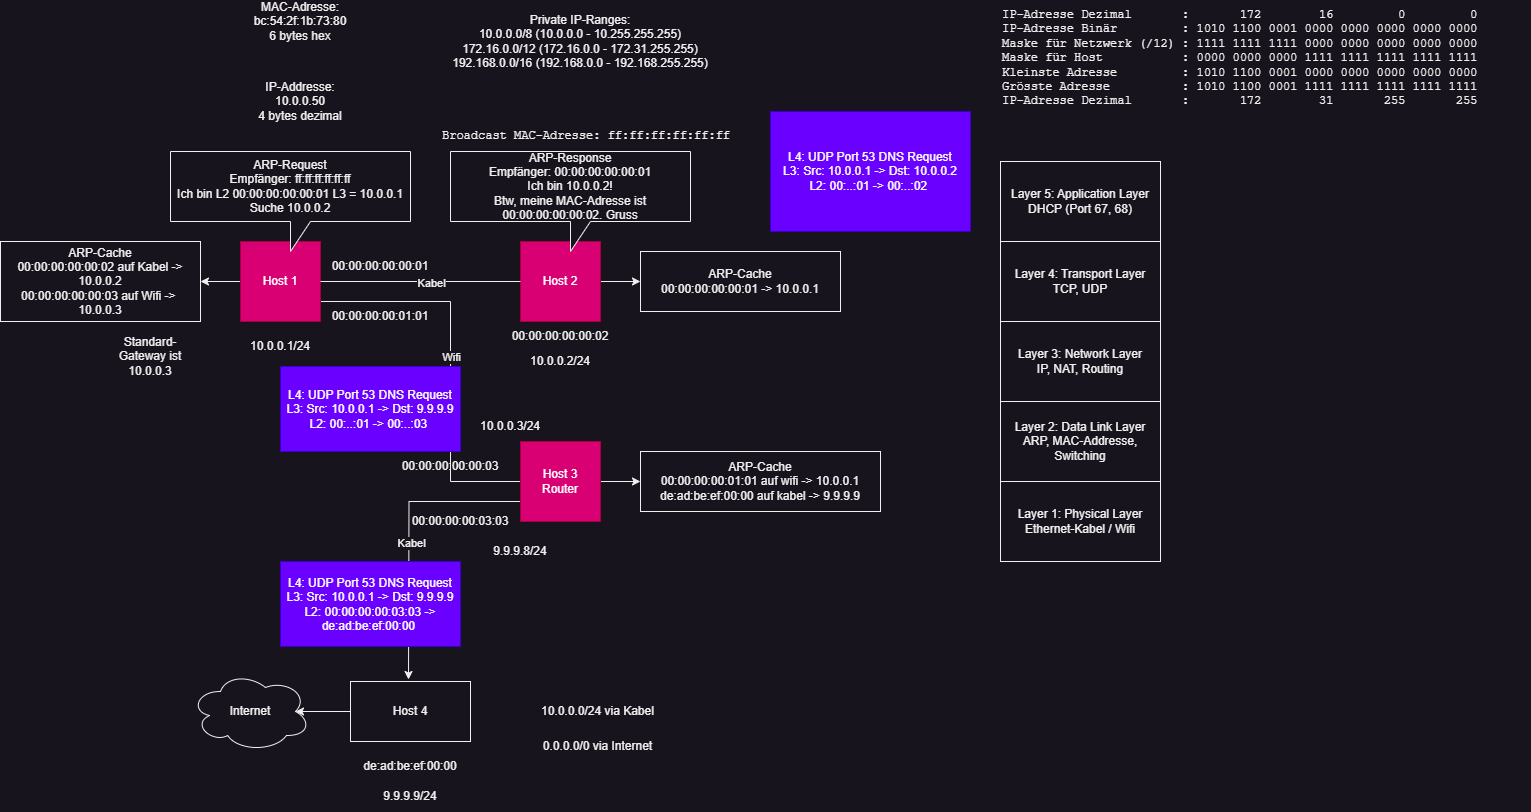

The diagram above was exported from draw.io. Its source (the exported page's mxGraphModel, read from the mxfile embedded in the PNG):
<mxGraphModel dx="2150" dy="907" grid="1" gridSize="10" guides="1" tooltips="1" connect="1" arrows="1" fold="1" page="1" pageScale="1" pageWidth="850" pageHeight="1100" math="0" shadow="0">
  <root>
    <mxCell id="0" />
    <mxCell id="1" parent="0" />
    <mxCell id="g_Mk7Dcg2NKGqQZcFkWx-22" style="edgeStyle=orthogonalEdgeStyle;rounded=0;orthogonalLoop=1;jettySize=auto;html=1;exitX=1;exitY=0.5;exitDx=0;exitDy=0;entryX=0;entryY=0.5;entryDx=0;entryDy=0;endArrow=none;endFill=0;" parent="1" source="g_Mk7Dcg2NKGqQZcFkWx-1" target="g_Mk7Dcg2NKGqQZcFkWx-19" edge="1">
      <mxGeometry relative="1" as="geometry">
        <Array as="points">
          <mxPoint x="200" y="340" />
          <mxPoint x="330" y="340" />
          <mxPoint x="330" y="520" />
        </Array>
      </mxGeometry>
    </mxCell>
    <mxCell id="g_Mk7Dcg2NKGqQZcFkWx-24" value="Wifi" style="edgeLabel;html=1;align=center;verticalAlign=middle;resizable=0;points=[];" parent="g_Mk7Dcg2NKGqQZcFkWx-22" vertex="1" connectable="0">
      <mxGeometry x="0.025" relative="1" as="geometry">
        <mxPoint as="offset" />
      </mxGeometry>
    </mxCell>
    <mxCell id="g_Mk7Dcg2NKGqQZcFkWx-33" style="edgeStyle=orthogonalEdgeStyle;rounded=0;orthogonalLoop=1;jettySize=auto;html=1;exitX=0;exitY=0.5;exitDx=0;exitDy=0;entryX=1;entryY=0.5;entryDx=0;entryDy=0;" parent="1" source="g_Mk7Dcg2NKGqQZcFkWx-1" target="g_Mk7Dcg2NKGqQZcFkWx-32" edge="1">
      <mxGeometry relative="1" as="geometry" />
    </mxCell>
    <mxCell id="g_Mk7Dcg2NKGqQZcFkWx-1" value="Host 1" style="rounded=0;whiteSpace=wrap;html=1;fillColor=#d80073;strokeColor=#A50040;fontColor=#ffffff;" parent="1" vertex="1">
      <mxGeometry x="120" y="280" width="80" height="80" as="geometry" />
    </mxCell>
    <mxCell id="g_Mk7Dcg2NKGqQZcFkWx-31" style="edgeStyle=orthogonalEdgeStyle;rounded=0;orthogonalLoop=1;jettySize=auto;html=1;exitX=1;exitY=0.5;exitDx=0;exitDy=0;entryX=0;entryY=0.5;entryDx=0;entryDy=0;" parent="1" source="g_Mk7Dcg2NKGqQZcFkWx-2" target="g_Mk7Dcg2NKGqQZcFkWx-30" edge="1">
      <mxGeometry relative="1" as="geometry" />
    </mxCell>
    <mxCell id="g_Mk7Dcg2NKGqQZcFkWx-2" value="Host 2" style="rounded=0;whiteSpace=wrap;html=1;fillColor=#d80073;strokeColor=#A50040;fontColor=#ffffff;" parent="1" vertex="1">
      <mxGeometry x="400" y="280" width="80" height="80" as="geometry" />
    </mxCell>
    <mxCell id="g_Mk7Dcg2NKGqQZcFkWx-3" value="" style="endArrow=none;html=1;rounded=0;entryX=1;entryY=0.5;entryDx=0;entryDy=0;exitX=0;exitY=0.5;exitDx=0;exitDy=0;" parent="1" source="g_Mk7Dcg2NKGqQZcFkWx-2" target="g_Mk7Dcg2NKGqQZcFkWx-1" edge="1">
      <mxGeometry width="50" height="50" relative="1" as="geometry">
        <mxPoint x="430" y="640" as="sourcePoint" />
        <mxPoint x="480" y="590" as="targetPoint" />
      </mxGeometry>
    </mxCell>
    <mxCell id="g_Mk7Dcg2NKGqQZcFkWx-23" value="Kabel" style="edgeLabel;html=1;align=center;verticalAlign=middle;resizable=0;points=[];" parent="g_Mk7Dcg2NKGqQZcFkWx-3" vertex="1" connectable="0">
      <mxGeometry x="-0.1" y="1" relative="1" as="geometry">
        <mxPoint as="offset" />
      </mxGeometry>
    </mxCell>
    <mxCell id="g_Mk7Dcg2NKGqQZcFkWx-4" value="00:00:00:00:01:01" style="text;html=1;strokeColor=none;fillColor=none;align=center;verticalAlign=middle;whiteSpace=wrap;rounded=0;" parent="1" vertex="1">
      <mxGeometry x="230" y="340" width="60" height="30" as="geometry" />
    </mxCell>
    <mxCell id="g_Mk7Dcg2NKGqQZcFkWx-5" value="00:00:00:00:00:02" style="text;html=1;strokeColor=none;fillColor=none;align=center;verticalAlign=middle;whiteSpace=wrap;rounded=0;" parent="1" vertex="1">
      <mxGeometry x="410" y="360" width="60" height="30" as="geometry" />
    </mxCell>
    <mxCell id="g_Mk7Dcg2NKGqQZcFkWx-6" value="MAC-Adresse: &lt;br&gt;bc:54:2f:1b:73:80&lt;br&gt;6 bytes hex" style="text;html=1;strokeColor=none;fillColor=none;align=center;verticalAlign=middle;whiteSpace=wrap;rounded=0;" parent="1" vertex="1">
      <mxGeometry x="80" y="40" width="200" height="40" as="geometry" />
    </mxCell>
    <mxCell id="g_Mk7Dcg2NKGqQZcFkWx-8" value="Layer 2: Data Link Layer&lt;br&gt;ARP, MAC-Addresse, Switching" style="rounded=0;whiteSpace=wrap;html=1;" parent="1" vertex="1">
      <mxGeometry x="880" y="440" width="160" height="80" as="geometry" />
    </mxCell>
    <mxCell id="g_Mk7Dcg2NKGqQZcFkWx-9" value="Layer 1: Physical Layer&lt;br&gt;Ethernet-Kabel / Wifi" style="rounded=0;whiteSpace=wrap;html=1;" parent="1" vertex="1">
      <mxGeometry x="880" y="520" width="160" height="80" as="geometry" />
    </mxCell>
    <mxCell id="g_Mk7Dcg2NKGqQZcFkWx-10" value="Layer 3: Network Layer&lt;br&gt;IP, NAT, Routing" style="rounded=0;whiteSpace=wrap;html=1;" parent="1" vertex="1">
      <mxGeometry x="880" y="360" width="160" height="80" as="geometry" />
    </mxCell>
    <mxCell id="g_Mk7Dcg2NKGqQZcFkWx-11" value="Layer 4: Transport Layer&lt;br&gt;TCP, UDP" style="rounded=0;whiteSpace=wrap;html=1;" parent="1" vertex="1">
      <mxGeometry x="880" y="280" width="160" height="80" as="geometry" />
    </mxCell>
    <mxCell id="g_Mk7Dcg2NKGqQZcFkWx-12" value="Layer 5: Application Layer&lt;br&gt;DHCP (Port 67, 68)" style="rounded=0;whiteSpace=wrap;html=1;" parent="1" vertex="1">
      <mxGeometry x="880" y="200" width="160" height="80" as="geometry" />
    </mxCell>
    <mxCell id="g_Mk7Dcg2NKGqQZcFkWx-13" value="10.0.0.1/24" style="text;html=1;strokeColor=none;fillColor=none;align=center;verticalAlign=middle;whiteSpace=wrap;rounded=0;" parent="1" vertex="1">
      <mxGeometry x="130" y="370" width="60" height="30" as="geometry" />
    </mxCell>
    <mxCell id="g_Mk7Dcg2NKGqQZcFkWx-14" value="IP-Addresse:&lt;br&gt;10.0.0.50&lt;br&gt;4 bytes dezimal" style="text;html=1;strokeColor=none;fillColor=none;align=center;verticalAlign=middle;whiteSpace=wrap;rounded=0;" parent="1" vertex="1">
      <mxGeometry x="80" y="120" width="200" height="40" as="geometry" />
    </mxCell>
    <mxCell id="g_Mk7Dcg2NKGqQZcFkWx-15" value="10.0.0.2/24" style="text;html=1;strokeColor=none;fillColor=none;align=center;verticalAlign=middle;whiteSpace=wrap;rounded=0;" parent="1" vertex="1">
      <mxGeometry x="410" y="385" width="60" height="30" as="geometry" />
    </mxCell>
    <mxCell id="g_Mk7Dcg2NKGqQZcFkWx-16" value="Private IP-Ranges:&lt;br&gt;10.0.0.0/8 (10.0.0.0 - 10.255.255.255)&lt;br&gt;172.16.0.0/12 (172.16.0.0 - 172.31.255.255)&lt;br&gt;192.168.0.0/16 (192.168.0.0 - 192.168.255.255)" style="text;html=1;strokeColor=none;fillColor=none;align=center;verticalAlign=middle;whiteSpace=wrap;rounded=0;" parent="1" vertex="1">
      <mxGeometry x="320" y="40" width="280" height="80" as="geometry" />
    </mxCell>
    <mxCell id="g_Mk7Dcg2NKGqQZcFkWx-17" value="IP-Adresse Dezimal       :       172        16         0         0&#10;IP-Adresse Binär         : 1010 1100 0001 0000 0000 0000 0000 0000&#10;Maske für Netzwerk (/12) : 1111 1111 1111 0000 0000 0000 0000 0000&#10;Maske für Host           : 0000 0000 0000 1111 1111 1111 1111 1111&#10;Kleinste Adresse         : 1010 1100 0001 0000 0000 0000 0000 0000&#10;Grösste Adresse          : 1010 1100 0001 1111 1111 1111 1111 1111&#10;IP-Adresse Dezimal       :       172        31       255       255" style="text;whiteSpace=wrap;fontFamily=Courier New;" parent="1" vertex="1">
      <mxGeometry x="880" y="40" width="530" height="150" as="geometry" />
    </mxCell>
    <mxCell id="g_Mk7Dcg2NKGqQZcFkWx-29" style="edgeStyle=orthogonalEdgeStyle;rounded=0;orthogonalLoop=1;jettySize=auto;html=1;exitX=1;exitY=0.5;exitDx=0;exitDy=0;entryX=0;entryY=0.5;entryDx=0;entryDy=0;" parent="1" source="g_Mk7Dcg2NKGqQZcFkWx-19" target="g_Mk7Dcg2NKGqQZcFkWx-28" edge="1">
      <mxGeometry relative="1" as="geometry" />
    </mxCell>
    <mxCell id="g_Mk7Dcg2NKGqQZcFkWx-41" style="edgeStyle=orthogonalEdgeStyle;rounded=0;orthogonalLoop=1;jettySize=auto;html=1;exitX=0;exitY=0.75;exitDx=0;exitDy=0;entryX=0.4;entryY=0.1;entryDx=0;entryDy=0;entryPerimeter=0;" parent="1" source="g_Mk7Dcg2NKGqQZcFkWx-19" edge="1">
      <mxGeometry relative="1" as="geometry">
        <mxPoint x="288" y="718" as="targetPoint" />
      </mxGeometry>
    </mxCell>
    <mxCell id="g_Mk7Dcg2NKGqQZcFkWx-42" value="Kabel" style="edgeLabel;html=1;align=center;verticalAlign=middle;resizable=0;points=[];" parent="g_Mk7Dcg2NKGqQZcFkWx-41" vertex="1" connectable="0">
      <mxGeometry x="0.7103" y="-4" relative="1" as="geometry">
        <mxPoint x="6" y="-96" as="offset" />
      </mxGeometry>
    </mxCell>
    <mxCell id="g_Mk7Dcg2NKGqQZcFkWx-19" value="Host 3&lt;br&gt;Router" style="rounded=0;whiteSpace=wrap;html=1;fillColor=#d80073;strokeColor=#A50040;fontColor=#ffffff;" parent="1" vertex="1">
      <mxGeometry x="400" y="480" width="80" height="80" as="geometry" />
    </mxCell>
    <mxCell id="g_Mk7Dcg2NKGqQZcFkWx-20" value="00:00:00:00:00:03" style="text;html=1;strokeColor=none;fillColor=none;align=center;verticalAlign=middle;whiteSpace=wrap;rounded=0;" parent="1" vertex="1">
      <mxGeometry x="300" y="490" width="60" height="30" as="geometry" />
    </mxCell>
    <mxCell id="g_Mk7Dcg2NKGqQZcFkWx-21" value="10.0.0.3/24" style="text;html=1;strokeColor=none;fillColor=none;align=center;verticalAlign=middle;whiteSpace=wrap;rounded=0;" parent="1" vertex="1">
      <mxGeometry x="360" y="450" width="60" height="30" as="geometry" />
    </mxCell>
    <mxCell id="g_Mk7Dcg2NKGqQZcFkWx-25" value="&lt;code&gt;Broadcast MAC-Adresse: ff:ff:ff:ff:ff:ff&lt;/code&gt;" style="text;whiteSpace=wrap;html=1;" parent="1" vertex="1">
      <mxGeometry x="320" y="160" width="320" height="40" as="geometry" />
    </mxCell>
    <mxCell id="g_Mk7Dcg2NKGqQZcFkWx-26" value="ARP-Request&lt;br&gt;Empfänger: ff:ff:ff:ff:ff:ff&lt;br&gt;Ich bin L2 00:00:00:00:00:01 L3 = 10.0.0.1&lt;br&gt;Suche 10.0.0.2" style="shape=callout;whiteSpace=wrap;html=1;perimeter=calloutPerimeter;" parent="1" vertex="1">
      <mxGeometry x="50" y="190" width="240" height="100" as="geometry" />
    </mxCell>
    <mxCell id="g_Mk7Dcg2NKGqQZcFkWx-28" value="ARP-Cache&lt;br&gt;00:00:00:00:01:01 auf wifi -&amp;gt; 10.0.0.1&lt;br&gt;de:ad:be:ef:00:00 auf kabel -&amp;gt; 9.9.9.9" style="rounded=0;whiteSpace=wrap;html=1;" parent="1" vertex="1">
      <mxGeometry x="520" y="490" width="240" height="60" as="geometry" />
    </mxCell>
    <mxCell id="g_Mk7Dcg2NKGqQZcFkWx-30" value="ARP-Cache&lt;br style=&quot;border-color: var(--border-color);&quot;&gt;00:00:00:00:00:01 -&amp;gt; 10.0.0.1" style="rounded=0;whiteSpace=wrap;html=1;" parent="1" vertex="1">
      <mxGeometry x="520" y="290" width="200" height="60" as="geometry" />
    </mxCell>
    <mxCell id="g_Mk7Dcg2NKGqQZcFkWx-32" value="ARP-Cache&lt;br&gt;00:00:00:00:00:02 auf Kabel -&amp;gt; 10.0.0.2&lt;br&gt;00:00:00:00:00:03 auf Wifi -&amp;gt;&amp;nbsp;&lt;br&gt;10.0.0.3" style="rounded=0;whiteSpace=wrap;html=1;" parent="1" vertex="1">
      <mxGeometry x="-120" y="280" width="200" height="80" as="geometry" />
    </mxCell>
    <mxCell id="g_Mk7Dcg2NKGqQZcFkWx-36" value="ARP-Response&lt;br&gt;Empfänger: 00:00:00:00:00:01&lt;br&gt;Ich bin 10.0.0.2!&lt;br&gt;Btw, meine MAC-Adresse ist 00:00:00:00:00:02. Gruss" style="shape=callout;whiteSpace=wrap;html=1;perimeter=calloutPerimeter;" parent="1" vertex="1">
      <mxGeometry x="330" y="190" width="240" height="100" as="geometry" />
    </mxCell>
    <mxCell id="g_Mk7Dcg2NKGqQZcFkWx-37" value="L4: UDP Port 53 DNS Request&lt;br&gt;L3: Src: 10.0.0.1 -&amp;gt; Dst: 10.0.0.2&lt;br&gt;L2: 00:..:01 -&amp;gt; 00:..:02&amp;nbsp;" style="rounded=0;whiteSpace=wrap;html=1;fillColor=#6a00ff;strokeColor=#3700CC;fontColor=#ffffff;" parent="1" vertex="1">
      <mxGeometry x="650" y="150" width="200" height="120" as="geometry" />
    </mxCell>
    <mxCell id="g_Mk7Dcg2NKGqQZcFkWx-43" value="Standard-Gateway ist 10.0.0.3" style="text;html=1;strokeColor=none;fillColor=none;align=center;verticalAlign=middle;whiteSpace=wrap;rounded=0;" parent="1" vertex="1">
      <mxGeometry x="-20" y="370" width="100" height="50" as="geometry" />
    </mxCell>
    <mxCell id="g_Mk7Dcg2NKGqQZcFkWx-62" style="edgeStyle=orthogonalEdgeStyle;rounded=0;orthogonalLoop=1;jettySize=auto;html=1;exitX=0;exitY=0.5;exitDx=0;exitDy=0;entryX=0.875;entryY=0.5;entryDx=0;entryDy=0;entryPerimeter=0;" parent="1" source="g_Mk7Dcg2NKGqQZcFkWx-44" target="g_Mk7Dcg2NKGqQZcFkWx-61" edge="1">
      <mxGeometry relative="1" as="geometry" />
    </mxCell>
    <mxCell id="g_Mk7Dcg2NKGqQZcFkWx-44" value="Host 4" style="rounded=0;whiteSpace=wrap;html=1;" parent="1" vertex="1">
      <mxGeometry x="230" y="720" width="120" height="60" as="geometry" />
    </mxCell>
    <mxCell id="g_Mk7Dcg2NKGqQZcFkWx-46" value="de:ad:be:ef:00:00" style="text;html=1;strokeColor=none;fillColor=none;align=center;verticalAlign=middle;whiteSpace=wrap;rounded=0;" parent="1" vertex="1">
      <mxGeometry x="260" y="790" width="60" height="30" as="geometry" />
    </mxCell>
    <mxCell id="g_Mk7Dcg2NKGqQZcFkWx-47" value="9.9.9.9/24" style="text;html=1;strokeColor=none;fillColor=none;align=center;verticalAlign=middle;whiteSpace=wrap;rounded=0;" parent="1" vertex="1">
      <mxGeometry x="260" y="820" width="60" height="30" as="geometry" />
    </mxCell>
    <mxCell id="g_Mk7Dcg2NKGqQZcFkWx-48" value="00:00:00:00:00:01" style="text;html=1;strokeColor=none;fillColor=none;align=center;verticalAlign=middle;whiteSpace=wrap;rounded=0;" parent="1" vertex="1">
      <mxGeometry x="230" y="290" width="60" height="30" as="geometry" />
    </mxCell>
    <mxCell id="g_Mk7Dcg2NKGqQZcFkWx-51" value="00:00:00:00:03:03" style="text;html=1;strokeColor=none;fillColor=none;align=center;verticalAlign=middle;whiteSpace=wrap;rounded=0;" parent="1" vertex="1">
      <mxGeometry x="310" y="545" width="60" height="30" as="geometry" />
    </mxCell>
    <mxCell id="g_Mk7Dcg2NKGqQZcFkWx-52" value="9.9.9.8/24" style="text;html=1;strokeColor=none;fillColor=none;align=center;verticalAlign=middle;whiteSpace=wrap;rounded=0;" parent="1" vertex="1">
      <mxGeometry x="370" y="575" width="60" height="30" as="geometry" />
    </mxCell>
    <mxCell id="g_Mk7Dcg2NKGqQZcFkWx-55" value="L4: UDP Port 53 DNS Request&lt;br&gt;L3: Src: 10.0.0.1 -&amp;gt; Dst: 9.9.9.9&lt;br&gt;L2: 00:..:01 -&amp;gt; 00:..:03&amp;nbsp;" style="rounded=0;whiteSpace=wrap;html=1;fillColor=#6a00ff;strokeColor=#3700CC;fontColor=#ffffff;" parent="1" vertex="1">
      <mxGeometry x="160" y="405" width="180" height="85" as="geometry" />
    </mxCell>
    <mxCell id="g_Mk7Dcg2NKGqQZcFkWx-56" value="L4: UDP Port 53 DNS Request&lt;br&gt;L3: Src: 10.0.0.1 -&amp;gt; Dst: 9.9.9.9&lt;br&gt;L2: 00:00:00:00:03:03 -&amp;gt; de:ad:be:ef:00:00&amp;nbsp;" style="rounded=0;whiteSpace=wrap;html=1;fillColor=#6a00ff;strokeColor=#3700CC;fontColor=#ffffff;" parent="1" vertex="1">
      <mxGeometry x="160" y="600" width="180" height="85" as="geometry" />
    </mxCell>
    <mxCell id="g_Mk7Dcg2NKGqQZcFkWx-59" value="10.0.0.0/24 via Kabel" style="text;html=1;strokeColor=none;fillColor=none;align=center;verticalAlign=middle;whiteSpace=wrap;rounded=0;" parent="1" vertex="1">
      <mxGeometry x="375" y="725" width="205" height="50" as="geometry" />
    </mxCell>
    <mxCell id="g_Mk7Dcg2NKGqQZcFkWx-60" value="0.0.0.0/0 via Internet" style="text;html=1;strokeColor=none;fillColor=none;align=center;verticalAlign=middle;whiteSpace=wrap;rounded=0;" parent="1" vertex="1">
      <mxGeometry x="375" y="760" width="205" height="50" as="geometry" />
    </mxCell>
    <mxCell id="g_Mk7Dcg2NKGqQZcFkWx-61" value="Internet" style="ellipse;shape=cloud;whiteSpace=wrap;html=1;" parent="1" vertex="1">
      <mxGeometry x="70" y="710" width="120" height="80" as="geometry" />
    </mxCell>
  </root>
</mxGraphModel>